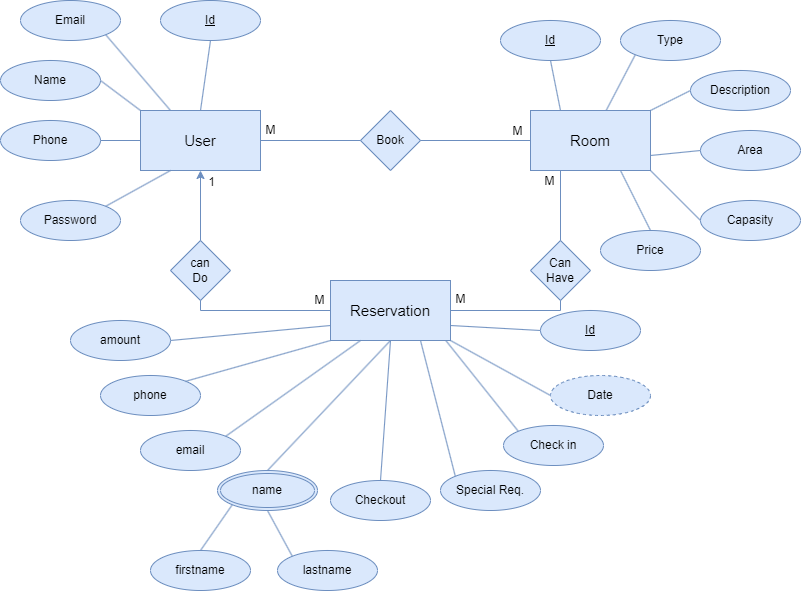

The diagram above was exported from draw.io. Its source (the exported page's mxGraphModel, read from the mxfile embedded in the PNG):
<mxGraphModel dx="1000" dy="530" grid="1" gridSize="10" guides="1" tooltips="1" connect="1" arrows="1" fold="1" page="1" pageScale="1" pageWidth="827" pageHeight="1169" math="0" shadow="0">
  <root>
    <mxCell id="0" />
    <mxCell id="1" parent="0" />
    <mxCell id="24R-ZIXR9GP9-ShXp_C3-1" value="&lt;font style=&quot;font-size: 15px;&quot;&gt;User&lt;/font&gt;" style="rounded=0;whiteSpace=wrap;html=1;fillColor=#dae8fc;strokeColor=#6c8ebf;" parent="1" vertex="1">
      <mxGeometry x="153" y="280" width="120" height="60" as="geometry" />
    </mxCell>
    <mxCell id="24R-ZIXR9GP9-ShXp_C3-2" value="&lt;font style=&quot;font-size: 15px;&quot;&gt;Reservation&lt;/font&gt;" style="rounded=0;whiteSpace=wrap;html=1;fillColor=#dae8fc;strokeColor=#6c8ebf;" parent="1" vertex="1">
      <mxGeometry x="343" y="450" width="120" height="60" as="geometry" />
    </mxCell>
    <mxCell id="24R-ZIXR9GP9-ShXp_C3-3" value="&lt;font style=&quot;font-size: 15px;&quot;&gt;Room&lt;/font&gt;" style="rounded=0;whiteSpace=wrap;html=1;fillColor=#dae8fc;strokeColor=#6c8ebf;" parent="1" vertex="1">
      <mxGeometry x="543" y="280" width="120" height="60" as="geometry" />
    </mxCell>
    <mxCell id="24R-ZIXR9GP9-ShXp_C3-4" value="Book" style="rhombus;whiteSpace=wrap;html=1;fillColor=#dae8fc;strokeColor=#6c8ebf;" parent="1" vertex="1">
      <mxGeometry x="373" y="280" width="60" height="60" as="geometry" />
    </mxCell>
    <mxCell id="24R-ZIXR9GP9-ShXp_C3-5" value="can&lt;br&gt;Do" style="rhombus;whiteSpace=wrap;html=1;fillColor=#dae8fc;strokeColor=#6c8ebf;" parent="1" vertex="1">
      <mxGeometry x="183" y="410" width="60" height="60" as="geometry" />
    </mxCell>
    <mxCell id="24R-ZIXR9GP9-ShXp_C3-6" value="Can&lt;br&gt;Have" style="rhombus;whiteSpace=wrap;html=1;fillColor=#dae8fc;strokeColor=#6c8ebf;" parent="1" vertex="1">
      <mxGeometry x="543" y="410" width="60" height="60" as="geometry" />
    </mxCell>
    <mxCell id="24R-ZIXR9GP9-ShXp_C3-8" value="" style="endArrow=none;html=1;rounded=0;entryX=0.5;entryY=1;entryDx=0;entryDy=0;exitX=0;exitY=0.5;exitDx=0;exitDy=0;fillColor=#dae8fc;strokeColor=#6c8ebf;" parent="1" source="24R-ZIXR9GP9-ShXp_C3-2" target="24R-ZIXR9GP9-ShXp_C3-5" edge="1">
      <mxGeometry width="50" height="50" relative="1" as="geometry">
        <mxPoint x="173" y="550" as="sourcePoint" />
        <mxPoint x="223" y="500" as="targetPoint" />
        <Array as="points">
          <mxPoint x="213" y="480" />
        </Array>
      </mxGeometry>
    </mxCell>
    <mxCell id="24R-ZIXR9GP9-ShXp_C3-9" value="" style="endArrow=classic;html=1;rounded=0;entryX=0.5;entryY=1;entryDx=0;entryDy=0;exitX=0.5;exitY=0;exitDx=0;exitDy=0;fillColor=#dae8fc;strokeColor=#6c8ebf;" parent="1" source="24R-ZIXR9GP9-ShXp_C3-5" target="24R-ZIXR9GP9-ShXp_C3-1" edge="1">
      <mxGeometry width="50" height="50" relative="1" as="geometry">
        <mxPoint x="153" y="440" as="sourcePoint" />
        <mxPoint x="203" y="390" as="targetPoint" />
      </mxGeometry>
    </mxCell>
    <mxCell id="24R-ZIXR9GP9-ShXp_C3-10" value="" style="endArrow=none;html=1;rounded=0;exitX=1;exitY=0.5;exitDx=0;exitDy=0;entryX=0;entryY=0.5;entryDx=0;entryDy=0;fillColor=#dae8fc;strokeColor=#6c8ebf;" parent="1" source="24R-ZIXR9GP9-ShXp_C3-1" target="24R-ZIXR9GP9-ShXp_C3-4" edge="1">
      <mxGeometry width="50" height="50" relative="1" as="geometry">
        <mxPoint x="333" y="390" as="sourcePoint" />
        <mxPoint x="383" y="340" as="targetPoint" />
      </mxGeometry>
    </mxCell>
    <mxCell id="24R-ZIXR9GP9-ShXp_C3-11" value="" style="endArrow=none;html=1;rounded=0;entryX=0;entryY=0.5;entryDx=0;entryDy=0;exitX=1;exitY=0.5;exitDx=0;exitDy=0;fillColor=#dae8fc;strokeColor=#6c8ebf;" parent="1" source="24R-ZIXR9GP9-ShXp_C3-4" target="24R-ZIXR9GP9-ShXp_C3-3" edge="1">
      <mxGeometry width="50" height="50" relative="1" as="geometry">
        <mxPoint x="453" y="290" as="sourcePoint" />
        <mxPoint x="533" y="309.69" as="targetPoint" />
      </mxGeometry>
    </mxCell>
    <mxCell id="24R-ZIXR9GP9-ShXp_C3-12" value="" style="endArrow=none;html=1;rounded=0;exitX=0.5;exitY=0;exitDx=0;exitDy=0;entryX=0.25;entryY=1;entryDx=0;entryDy=0;fillColor=#dae8fc;strokeColor=#6c8ebf;" parent="1" source="24R-ZIXR9GP9-ShXp_C3-6" target="24R-ZIXR9GP9-ShXp_C3-3" edge="1">
      <mxGeometry width="50" height="50" relative="1" as="geometry">
        <mxPoint x="293" y="330" as="sourcePoint" />
        <mxPoint x="393" y="330" as="targetPoint" />
      </mxGeometry>
    </mxCell>
    <mxCell id="24R-ZIXR9GP9-ShXp_C3-13" value="" style="endArrow=none;html=1;rounded=0;entryX=0.5;entryY=1;entryDx=0;entryDy=0;exitX=1;exitY=0.5;exitDx=0;exitDy=0;fillColor=#dae8fc;strokeColor=#6c8ebf;" parent="1" source="24R-ZIXR9GP9-ShXp_C3-2" target="24R-ZIXR9GP9-ShXp_C3-6" edge="1">
      <mxGeometry width="50" height="50" relative="1" as="geometry">
        <mxPoint x="483" y="600" as="sourcePoint" />
        <mxPoint x="533" y="550" as="targetPoint" />
        <Array as="points">
          <mxPoint x="573" y="480" />
        </Array>
      </mxGeometry>
    </mxCell>
    <mxCell id="24R-ZIXR9GP9-ShXp_C3-14" value="&lt;u&gt;Id&lt;/u&gt;" style="ellipse;whiteSpace=wrap;html=1;align=center;fillColor=#dae8fc;strokeColor=#6c8ebf;" parent="1" vertex="1">
      <mxGeometry x="173" y="170" width="100" height="40" as="geometry" />
    </mxCell>
    <mxCell id="24R-ZIXR9GP9-ShXp_C3-16" value="Email" style="ellipse;whiteSpace=wrap;html=1;align=center;fillColor=#dae8fc;strokeColor=#6c8ebf;" parent="1" vertex="1">
      <mxGeometry x="33" y="170" width="100" height="40" as="geometry" />
    </mxCell>
    <mxCell id="24R-ZIXR9GP9-ShXp_C3-18" value="Name" style="ellipse;whiteSpace=wrap;html=1;align=center;fillColor=#dae8fc;strokeColor=#6c8ebf;" parent="1" vertex="1">
      <mxGeometry x="13" y="230" width="100" height="40" as="geometry" />
    </mxCell>
    <mxCell id="24R-ZIXR9GP9-ShXp_C3-19" value="Phone" style="ellipse;whiteSpace=wrap;html=1;align=center;fillColor=#dae8fc;strokeColor=#6c8ebf;" parent="1" vertex="1">
      <mxGeometry x="13" y="290" width="100" height="40" as="geometry" />
    </mxCell>
    <mxCell id="24R-ZIXR9GP9-ShXp_C3-20" value="Password" style="ellipse;whiteSpace=wrap;html=1;align=center;fillColor=#dae8fc;strokeColor=#6c8ebf;" parent="1" vertex="1">
      <mxGeometry x="33" y="370" width="100" height="40" as="geometry" />
    </mxCell>
    <mxCell id="24R-ZIXR9GP9-ShXp_C3-21" value="" style="endArrow=none;html=1;rounded=0;entryX=0.5;entryY=1;entryDx=0;entryDy=0;exitX=0.5;exitY=0;exitDx=0;exitDy=0;fillColor=#dae8fc;strokeColor=#6c8ebf;" parent="1" source="24R-ZIXR9GP9-ShXp_C3-1" target="24R-ZIXR9GP9-ShXp_C3-14" edge="1">
      <mxGeometry width="50" height="50" relative="1" as="geometry">
        <mxPoint x="113" y="320" as="sourcePoint" />
        <mxPoint x="163" y="270" as="targetPoint" />
      </mxGeometry>
    </mxCell>
    <mxCell id="24R-ZIXR9GP9-ShXp_C3-22" value="" style="endArrow=none;html=1;rounded=0;entryX=1;entryY=1;entryDx=0;entryDy=0;exitX=0.25;exitY=0;exitDx=0;exitDy=0;fillColor=#dae8fc;strokeColor=#6c8ebf;" parent="1" source="24R-ZIXR9GP9-ShXp_C3-1" target="24R-ZIXR9GP9-ShXp_C3-16" edge="1">
      <mxGeometry width="50" height="50" relative="1" as="geometry">
        <mxPoint x="223" y="290" as="sourcePoint" />
        <mxPoint x="233" y="220" as="targetPoint" />
      </mxGeometry>
    </mxCell>
    <mxCell id="24R-ZIXR9GP9-ShXp_C3-23" value="" style="endArrow=none;html=1;rounded=0;entryX=1;entryY=0.5;entryDx=0;entryDy=0;exitX=0;exitY=0;exitDx=0;exitDy=0;fillColor=#dae8fc;strokeColor=#6c8ebf;" parent="1" source="24R-ZIXR9GP9-ShXp_C3-1" target="24R-ZIXR9GP9-ShXp_C3-18" edge="1">
      <mxGeometry width="50" height="50" relative="1" as="geometry">
        <mxPoint x="233" y="300" as="sourcePoint" />
        <mxPoint x="243" y="230" as="targetPoint" />
      </mxGeometry>
    </mxCell>
    <mxCell id="24R-ZIXR9GP9-ShXp_C3-24" value="" style="endArrow=none;html=1;rounded=0;entryX=1;entryY=0.5;entryDx=0;entryDy=0;fillColor=#dae8fc;strokeColor=#6c8ebf;" parent="1" target="24R-ZIXR9GP9-ShXp_C3-19" edge="1">
      <mxGeometry width="50" height="50" relative="1" as="geometry">
        <mxPoint x="153" y="310" as="sourcePoint" />
        <mxPoint x="253" y="240" as="targetPoint" />
      </mxGeometry>
    </mxCell>
    <mxCell id="24R-ZIXR9GP9-ShXp_C3-25" value="" style="endArrow=none;html=1;rounded=0;entryX=0.25;entryY=1;entryDx=0;entryDy=0;exitX=1;exitY=0;exitDx=0;exitDy=0;fillColor=#dae8fc;strokeColor=#6c8ebf;" parent="1" source="24R-ZIXR9GP9-ShXp_C3-20" target="24R-ZIXR9GP9-ShXp_C3-1" edge="1">
      <mxGeometry width="50" height="50" relative="1" as="geometry">
        <mxPoint x="23" y="490" as="sourcePoint" />
        <mxPoint x="73" y="440" as="targetPoint" />
      </mxGeometry>
    </mxCell>
    <mxCell id="24R-ZIXR9GP9-ShXp_C3-26" value="&lt;u&gt;Id&lt;/u&gt;" style="ellipse;whiteSpace=wrap;html=1;align=center;fillColor=#dae8fc;strokeColor=#6c8ebf;" parent="1" vertex="1">
      <mxGeometry x="513" y="190" width="100" height="40" as="geometry" />
    </mxCell>
    <mxCell id="24R-ZIXR9GP9-ShXp_C3-28" value="Type" style="ellipse;whiteSpace=wrap;html=1;align=center;fillColor=#dae8fc;strokeColor=#6c8ebf;" parent="1" vertex="1">
      <mxGeometry x="633" y="190" width="100" height="40" as="geometry" />
    </mxCell>
    <mxCell id="24R-ZIXR9GP9-ShXp_C3-29" value="Description" style="ellipse;whiteSpace=wrap;html=1;align=center;fillColor=#dae8fc;strokeColor=#6c8ebf;" parent="1" vertex="1">
      <mxGeometry x="703" y="240" width="100" height="40" as="geometry" />
    </mxCell>
    <mxCell id="24R-ZIXR9GP9-ShXp_C3-30" value="Area" style="ellipse;whiteSpace=wrap;html=1;align=center;fillColor=#dae8fc;strokeColor=#6c8ebf;" parent="1" vertex="1">
      <mxGeometry x="713" y="300" width="100" height="40" as="geometry" />
    </mxCell>
    <mxCell id="24R-ZIXR9GP9-ShXp_C3-31" value="Capasity" style="ellipse;whiteSpace=wrap;html=1;align=center;fillColor=#dae8fc;strokeColor=#6c8ebf;" parent="1" vertex="1">
      <mxGeometry x="713" y="370" width="100" height="40" as="geometry" />
    </mxCell>
    <mxCell id="24R-ZIXR9GP9-ShXp_C3-32" value="Price" style="ellipse;whiteSpace=wrap;html=1;align=center;fillColor=#dae8fc;strokeColor=#6c8ebf;" parent="1" vertex="1">
      <mxGeometry x="613" y="400" width="100" height="40" as="geometry" />
    </mxCell>
    <mxCell id="24R-ZIXR9GP9-ShXp_C3-34" value="" style="endArrow=none;html=1;rounded=0;entryX=0.5;entryY=1;entryDx=0;entryDy=0;exitX=0.25;exitY=0;exitDx=0;exitDy=0;fillColor=#dae8fc;strokeColor=#6c8ebf;" parent="1" source="24R-ZIXR9GP9-ShXp_C3-3" target="24R-ZIXR9GP9-ShXp_C3-26" edge="1">
      <mxGeometry width="50" height="50" relative="1" as="geometry">
        <mxPoint x="563" y="270" as="sourcePoint" />
        <mxPoint x="613" y="220" as="targetPoint" />
      </mxGeometry>
    </mxCell>
    <mxCell id="24R-ZIXR9GP9-ShXp_C3-35" value="" style="endArrow=none;html=1;rounded=0;entryX=0;entryY=1;entryDx=0;entryDy=0;fillColor=#dae8fc;strokeColor=#6c8ebf;" parent="1" source="24R-ZIXR9GP9-ShXp_C3-3" target="24R-ZIXR9GP9-ShXp_C3-28" edge="1">
      <mxGeometry width="50" height="50" relative="1" as="geometry">
        <mxPoint x="603" y="259.28932188134524" as="sourcePoint" />
        <mxPoint x="603" y="209.28932188134524" as="targetPoint" />
      </mxGeometry>
    </mxCell>
    <mxCell id="24R-ZIXR9GP9-ShXp_C3-36" value="" style="endArrow=none;html=1;rounded=0;entryX=0;entryY=0.5;entryDx=0;entryDy=0;exitX=1;exitY=0;exitDx=0;exitDy=0;fillColor=#dae8fc;strokeColor=#6c8ebf;" parent="1" source="24R-ZIXR9GP9-ShXp_C3-3" target="24R-ZIXR9GP9-ShXp_C3-29" edge="1">
      <mxGeometry width="50" height="50" relative="1" as="geometry">
        <mxPoint x="623" y="380" as="sourcePoint" />
        <mxPoint x="673" y="330" as="targetPoint" />
      </mxGeometry>
    </mxCell>
    <mxCell id="24R-ZIXR9GP9-ShXp_C3-37" value="" style="endArrow=none;html=1;rounded=0;entryX=0;entryY=0.5;entryDx=0;entryDy=0;exitX=1;exitY=0.75;exitDx=0;exitDy=0;fillColor=#dae8fc;strokeColor=#6c8ebf;" parent="1" source="24R-ZIXR9GP9-ShXp_C3-3" target="24R-ZIXR9GP9-ShXp_C3-30" edge="1">
      <mxGeometry width="50" height="50" relative="1" as="geometry">
        <mxPoint x="643" y="420" as="sourcePoint" />
        <mxPoint x="693" y="370" as="targetPoint" />
      </mxGeometry>
    </mxCell>
    <mxCell id="24R-ZIXR9GP9-ShXp_C3-38" value="" style="endArrow=none;html=1;rounded=0;entryX=0;entryY=0.5;entryDx=0;entryDy=0;exitX=1;exitY=1;exitDx=0;exitDy=0;fillColor=#dae8fc;strokeColor=#6c8ebf;" parent="1" source="24R-ZIXR9GP9-ShXp_C3-3" target="24R-ZIXR9GP9-ShXp_C3-31" edge="1">
      <mxGeometry width="50" height="50" relative="1" as="geometry">
        <mxPoint x="623" y="430" as="sourcePoint" />
        <mxPoint x="673" y="380" as="targetPoint" />
      </mxGeometry>
    </mxCell>
    <mxCell id="24R-ZIXR9GP9-ShXp_C3-39" value="" style="endArrow=none;html=1;rounded=0;entryX=0.75;entryY=1;entryDx=0;entryDy=0;exitX=0.5;exitY=0;exitDx=0;exitDy=0;fillColor=#dae8fc;strokeColor=#6c8ebf;" parent="1" source="24R-ZIXR9GP9-ShXp_C3-32" target="24R-ZIXR9GP9-ShXp_C3-3" edge="1">
      <mxGeometry width="50" height="50" relative="1" as="geometry">
        <mxPoint x="593" y="440" as="sourcePoint" />
        <mxPoint x="643" y="390" as="targetPoint" />
      </mxGeometry>
    </mxCell>
    <mxCell id="24R-ZIXR9GP9-ShXp_C3-40" value="phone" style="ellipse;whiteSpace=wrap;html=1;align=center;fillColor=#dae8fc;strokeColor=#6c8ebf;" parent="1" vertex="1">
      <mxGeometry x="113" y="545" width="100" height="40" as="geometry" />
    </mxCell>
    <mxCell id="24R-ZIXR9GP9-ShXp_C3-41" value="lastname" style="ellipse;whiteSpace=wrap;html=1;align=center;fillColor=#dae8fc;strokeColor=#6c8ebf;" parent="1" vertex="1">
      <mxGeometry x="290" y="720" width="100" height="40" as="geometry" />
    </mxCell>
    <mxCell id="24R-ZIXR9GP9-ShXp_C3-42" value="Check in" style="ellipse;whiteSpace=wrap;html=1;align=center;fillColor=#dae8fc;strokeColor=#6c8ebf;" parent="1" vertex="1">
      <mxGeometry x="516" y="595" width="100" height="40" as="geometry" />
    </mxCell>
    <mxCell id="24R-ZIXR9GP9-ShXp_C3-43" value="amount" style="ellipse;whiteSpace=wrap;html=1;align=center;fillColor=#dae8fc;strokeColor=#6c8ebf;" parent="1" vertex="1">
      <mxGeometry x="83" y="490" width="100" height="40" as="geometry" />
    </mxCell>
    <mxCell id="24R-ZIXR9GP9-ShXp_C3-44" value="email" style="ellipse;whiteSpace=wrap;html=1;align=center;fillColor=#dae8fc;strokeColor=#6c8ebf;" parent="1" vertex="1">
      <mxGeometry x="153" y="600" width="100" height="40" as="geometry" />
    </mxCell>
    <mxCell id="24R-ZIXR9GP9-ShXp_C3-45" value="firstname" style="ellipse;whiteSpace=wrap;html=1;align=center;fillColor=#dae8fc;strokeColor=#6c8ebf;" parent="1" vertex="1">
      <mxGeometry x="163" y="720" width="100" height="40" as="geometry" />
    </mxCell>
    <mxCell id="24R-ZIXR9GP9-ShXp_C3-46" value="Checkout" style="ellipse;whiteSpace=wrap;html=1;align=center;fillColor=#dae8fc;strokeColor=#6c8ebf;" parent="1" vertex="1">
      <mxGeometry x="343" y="650" width="100" height="40" as="geometry" />
    </mxCell>
    <mxCell id="24R-ZIXR9GP9-ShXp_C3-47" value="Special Req." style="ellipse;whiteSpace=wrap;html=1;align=center;fillColor=#dae8fc;strokeColor=#6c8ebf;" parent="1" vertex="1">
      <mxGeometry x="453" y="640" width="100" height="40" as="geometry" />
    </mxCell>
    <mxCell id="24R-ZIXR9GP9-ShXp_C3-49" value="&lt;u&gt;Id&lt;/u&gt;" style="ellipse;whiteSpace=wrap;html=1;align=center;fillColor=#dae8fc;strokeColor=#6c8ebf;" parent="1" vertex="1">
      <mxGeometry x="553" y="480" width="100" height="40" as="geometry" />
    </mxCell>
    <mxCell id="24R-ZIXR9GP9-ShXp_C3-51" value="name" style="ellipse;shape=doubleEllipse;margin=3;whiteSpace=wrap;html=1;align=center;fillColor=#dae8fc;strokeColor=#6c8ebf;" parent="1" vertex="1">
      <mxGeometry x="230" y="640" width="100" height="40" as="geometry" />
    </mxCell>
    <mxCell id="24R-ZIXR9GP9-ShXp_C3-52" value="" style="endArrow=none;html=1;rounded=0;entryX=0;entryY=0.75;entryDx=0;entryDy=0;exitX=1;exitY=0.5;exitDx=0;exitDy=0;fillColor=#dae8fc;strokeColor=#6c8ebf;" parent="1" source="24R-ZIXR9GP9-ShXp_C3-43" target="24R-ZIXR9GP9-ShXp_C3-2" edge="1">
      <mxGeometry width="50" height="50" relative="1" as="geometry">
        <mxPoint x="300" y="600" as="sourcePoint" />
        <mxPoint x="350" y="550" as="targetPoint" />
      </mxGeometry>
    </mxCell>
    <mxCell id="24R-ZIXR9GP9-ShXp_C3-53" value="" style="endArrow=none;html=1;rounded=0;entryX=0;entryY=1;entryDx=0;entryDy=0;exitX=1;exitY=0;exitDx=0;exitDy=0;fillColor=#dae8fc;strokeColor=#6c8ebf;" parent="1" source="24R-ZIXR9GP9-ShXp_C3-40" target="24R-ZIXR9GP9-ShXp_C3-2" edge="1">
      <mxGeometry width="50" height="50" relative="1" as="geometry">
        <mxPoint x="193" y="520" as="sourcePoint" />
        <mxPoint x="353" y="505" as="targetPoint" />
      </mxGeometry>
    </mxCell>
    <mxCell id="24R-ZIXR9GP9-ShXp_C3-54" value="" style="endArrow=none;html=1;rounded=0;entryX=0.25;entryY=1;entryDx=0;entryDy=0;exitX=1;exitY=0;exitDx=0;exitDy=0;fillColor=#dae8fc;strokeColor=#6c8ebf;" parent="1" source="24R-ZIXR9GP9-ShXp_C3-44" target="24R-ZIXR9GP9-ShXp_C3-2" edge="1">
      <mxGeometry width="50" height="50" relative="1" as="geometry">
        <mxPoint x="208" y="561" as="sourcePoint" />
        <mxPoint x="353" y="520" as="targetPoint" />
      </mxGeometry>
    </mxCell>
    <mxCell id="24R-ZIXR9GP9-ShXp_C3-55" value="" style="endArrow=none;html=1;rounded=0;entryX=0.5;entryY=1;entryDx=0;entryDy=0;exitX=0.5;exitY=0;exitDx=0;exitDy=0;fillColor=#dae8fc;strokeColor=#6c8ebf;" parent="1" source="24R-ZIXR9GP9-ShXp_C3-51" target="24R-ZIXR9GP9-ShXp_C3-2" edge="1">
      <mxGeometry width="50" height="50" relative="1" as="geometry">
        <mxPoint x="248" y="616" as="sourcePoint" />
        <mxPoint x="383" y="520" as="targetPoint" />
      </mxGeometry>
    </mxCell>
    <mxCell id="24R-ZIXR9GP9-ShXp_C3-56" value="" style="endArrow=none;html=1;rounded=0;entryX=0.5;entryY=1;entryDx=0;entryDy=0;exitX=0.5;exitY=0;exitDx=0;exitDy=0;fillColor=#dae8fc;strokeColor=#6c8ebf;" parent="1" source="24R-ZIXR9GP9-ShXp_C3-46" target="24R-ZIXR9GP9-ShXp_C3-2" edge="1">
      <mxGeometry width="50" height="50" relative="1" as="geometry">
        <mxPoint x="290" y="650" as="sourcePoint" />
        <mxPoint x="413" y="520" as="targetPoint" />
      </mxGeometry>
    </mxCell>
    <mxCell id="24R-ZIXR9GP9-ShXp_C3-57" value="" style="endArrow=none;html=1;rounded=0;entryX=0.75;entryY=1;entryDx=0;entryDy=0;exitX=0;exitY=0;exitDx=0;exitDy=0;fillColor=#dae8fc;strokeColor=#6c8ebf;" parent="1" source="24R-ZIXR9GP9-ShXp_C3-47" target="24R-ZIXR9GP9-ShXp_C3-2" edge="1">
      <mxGeometry width="50" height="50" relative="1" as="geometry">
        <mxPoint x="403" y="660" as="sourcePoint" />
        <mxPoint x="443" y="520" as="targetPoint" />
      </mxGeometry>
    </mxCell>
    <mxCell id="24R-ZIXR9GP9-ShXp_C3-58" value="" style="endArrow=none;html=1;rounded=0;entryX=0.963;entryY=1.005;entryDx=0;entryDy=0;exitX=0;exitY=0;exitDx=0;exitDy=0;entryPerimeter=0;fillColor=#dae8fc;strokeColor=#6c8ebf;" parent="1" source="24R-ZIXR9GP9-ShXp_C3-42" target="24R-ZIXR9GP9-ShXp_C3-2" edge="1">
      <mxGeometry width="50" height="50" relative="1" as="geometry">
        <mxPoint x="478" y="656" as="sourcePoint" />
        <mxPoint x="473" y="520" as="targetPoint" />
      </mxGeometry>
    </mxCell>
    <mxCell id="24R-ZIXR9GP9-ShXp_C3-59" value="" style="endArrow=none;html=1;rounded=0;entryX=1;entryY=0.75;entryDx=0;entryDy=0;exitX=0;exitY=0.5;exitDx=0;exitDy=0;fillColor=#dae8fc;strokeColor=#6c8ebf;" parent="1" source="24R-ZIXR9GP9-ShXp_C3-49" target="24R-ZIXR9GP9-ShXp_C3-2" edge="1">
      <mxGeometry width="50" height="50" relative="1" as="geometry">
        <mxPoint x="541" y="611" as="sourcePoint" />
        <mxPoint x="469" y="520" as="targetPoint" />
      </mxGeometry>
    </mxCell>
    <mxCell id="24R-ZIXR9GP9-ShXp_C3-60" value="" style="endArrow=none;html=1;rounded=0;entryX=1;entryY=1;entryDx=0;entryDy=0;exitX=0;exitY=0.5;exitDx=0;exitDy=0;fillColor=#dae8fc;strokeColor=#6c8ebf;" parent="1" source="24R-ZIXR9GP9-ShXp_C3-64" target="24R-ZIXR9GP9-ShXp_C3-2" edge="1">
      <mxGeometry width="50" height="50" relative="1" as="geometry">
        <mxPoint x="555.1000000000001" y="558.84" as="sourcePoint" />
        <mxPoint x="473" y="505" as="targetPoint" />
      </mxGeometry>
    </mxCell>
    <mxCell id="24R-ZIXR9GP9-ShXp_C3-61" value="" style="endArrow=none;html=1;rounded=0;entryX=0;entryY=1;entryDx=0;entryDy=0;exitX=0.5;exitY=0;exitDx=0;exitDy=0;fillColor=#dae8fc;strokeColor=#6c8ebf;" parent="1" source="24R-ZIXR9GP9-ShXp_C3-45" target="24R-ZIXR9GP9-ShXp_C3-51" edge="1">
      <mxGeometry width="50" height="50" relative="1" as="geometry">
        <mxPoint x="80" y="780" as="sourcePoint" />
        <mxPoint x="130" y="730" as="targetPoint" />
      </mxGeometry>
    </mxCell>
    <mxCell id="24R-ZIXR9GP9-ShXp_C3-62" value="" style="endArrow=none;html=1;rounded=0;entryX=0.5;entryY=1;entryDx=0;entryDy=0;exitX=0;exitY=0;exitDx=0;exitDy=0;fillColor=#dae8fc;strokeColor=#6c8ebf;" parent="1" source="24R-ZIXR9GP9-ShXp_C3-41" target="24R-ZIXR9GP9-ShXp_C3-51" edge="1">
      <mxGeometry width="50" height="50" relative="1" as="geometry">
        <mxPoint x="223" y="730" as="sourcePoint" />
        <mxPoint x="255" y="684" as="targetPoint" />
      </mxGeometry>
    </mxCell>
    <mxCell id="24R-ZIXR9GP9-ShXp_C3-64" value="Date" style="ellipse;whiteSpace=wrap;html=1;align=center;dashed=1;fillColor=#dae8fc;strokeColor=#6c8ebf;" parent="1" vertex="1">
      <mxGeometry x="563" y="545" width="100" height="40" as="geometry" />
    </mxCell>
    <mxCell id="lZzDqGv8cJP16bDlxUDm-1" value="M" style="text;html=1;align=center;verticalAlign=middle;resizable=0;points=[];autosize=1;strokeColor=none;fillColor=none;" vertex="1" parent="1">
      <mxGeometry x="268" y="285" width="30" height="30" as="geometry" />
    </mxCell>
    <mxCell id="lZzDqGv8cJP16bDlxUDm-2" value="M" style="text;html=1;align=center;verticalAlign=middle;resizable=0;points=[];autosize=1;strokeColor=none;fillColor=none;" vertex="1" parent="1">
      <mxGeometry x="515" y="286" width="30" height="30" as="geometry" />
    </mxCell>
    <mxCell id="lZzDqGv8cJP16bDlxUDm-3" value="M" style="text;html=1;align=center;verticalAlign=middle;resizable=0;points=[];autosize=1;strokeColor=none;fillColor=none;" vertex="1" parent="1">
      <mxGeometry x="317" y="455" width="30" height="30" as="geometry" />
    </mxCell>
    <mxCell id="lZzDqGv8cJP16bDlxUDm-4" value="M" style="text;html=1;align=center;verticalAlign=middle;resizable=0;points=[];autosize=1;strokeColor=none;fillColor=none;" vertex="1" parent="1">
      <mxGeometry x="458" y="454" width="30" height="30" as="geometry" />
    </mxCell>
    <mxCell id="lZzDqGv8cJP16bDlxUDm-5" value="M" style="text;html=1;align=center;verticalAlign=middle;resizable=0;points=[];autosize=1;strokeColor=none;fillColor=none;" vertex="1" parent="1">
      <mxGeometry x="547" y="336" width="30" height="30" as="geometry" />
    </mxCell>
    <mxCell id="lZzDqGv8cJP16bDlxUDm-6" value="1" style="text;html=1;align=center;verticalAlign=middle;resizable=0;points=[];autosize=1;strokeColor=none;fillColor=none;" vertex="1" parent="1">
      <mxGeometry x="209" y="337" width="30" height="30" as="geometry" />
    </mxCell>
  </root>
</mxGraphModel>